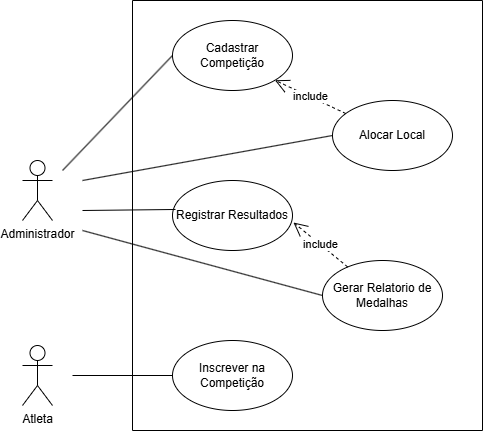

The diagram above was exported from draw.io. Its source (the exported page's mxGraphModel, read from the mxfile embedded in the PNG):
<mxGraphModel dx="1114" dy="566" grid="1" gridSize="10" guides="1" tooltips="1" connect="1" arrows="1" fold="1" page="1" pageScale="1" pageWidth="827" pageHeight="1169" math="0" shadow="0">
  <root>
    <mxCell id="0" />
    <mxCell id="1" parent="0" />
    <mxCell id="wYLhbUGFcpA3OBlEljk2-1" value="Administrador" style="shape=umlActor;verticalLabelPosition=bottom;verticalAlign=top;html=1;outlineConnect=0;" vertex="1" parent="1">
      <mxGeometry x="140" y="360" width="30" height="60" as="geometry" />
    </mxCell>
    <mxCell id="wYLhbUGFcpA3OBlEljk2-2" value="Atleta" style="shape=umlActor;verticalLabelPosition=bottom;verticalAlign=top;html=1;outlineConnect=0;" vertex="1" parent="1">
      <mxGeometry x="140" y="545" width="30" height="60" as="geometry" />
    </mxCell>
    <mxCell id="wYLhbUGFcpA3OBlEljk2-4" value="Cadastrar Competição" style="ellipse;whiteSpace=wrap;html=1;" vertex="1" parent="1">
      <mxGeometry x="290" y="220" width="120" height="70" as="geometry" />
    </mxCell>
    <mxCell id="wYLhbUGFcpA3OBlEljk2-5" value="Alocar Local" style="ellipse;whiteSpace=wrap;html=1;" vertex="1" parent="1">
      <mxGeometry x="450" y="300" width="120" height="70" as="geometry" />
    </mxCell>
    <mxCell id="wYLhbUGFcpA3OBlEljk2-6" value="Registrar Resultados" style="ellipse;whiteSpace=wrap;html=1;" vertex="1" parent="1">
      <mxGeometry x="290" y="380" width="120" height="70" as="geometry" />
    </mxCell>
    <mxCell id="wYLhbUGFcpA3OBlEljk2-7" value="&lt;span&gt;&lt;/span&gt;&lt;span&gt;&lt;/span&gt;&lt;span style=&quot;white-space-collapse: preserve;&quot;&gt;Gerar Relatorio de Medalhas&lt;/span&gt;" style="ellipse;whiteSpace=wrap;html=1;" vertex="1" parent="1">
      <mxGeometry x="440" y="460" width="120" height="70" as="geometry" />
    </mxCell>
    <mxCell id="wYLhbUGFcpA3OBlEljk2-8" value="&lt;span&gt;&lt;/span&gt;&lt;span&gt;&lt;/span&gt;&lt;span&gt;&lt;/span&gt;&lt;span style=&quot;white-space-collapse: preserve;&quot;&gt;Inscrever na Competição&lt;/span&gt;" style="ellipse;whiteSpace=wrap;html=1;" vertex="1" parent="1">
      <mxGeometry x="290" y="540" width="120" height="70" as="geometry" />
    </mxCell>
    <mxCell id="wYLhbUGFcpA3OBlEljk2-11" value="" style="endArrow=none;html=1;rounded=0;entryX=0;entryY=0.5;entryDx=0;entryDy=0;" edge="1" parent="1" target="wYLhbUGFcpA3OBlEljk2-4">
      <mxGeometry width="50" height="50" relative="1" as="geometry">
        <mxPoint x="180" y="370" as="sourcePoint" />
        <mxPoint x="250" y="330" as="targetPoint" />
      </mxGeometry>
    </mxCell>
    <mxCell id="wYLhbUGFcpA3OBlEljk2-13" value="" style="endArrow=none;html=1;rounded=0;entryX=0.025;entryY=0.414;entryDx=0;entryDy=0;entryPerimeter=0;" edge="1" parent="1" target="wYLhbUGFcpA3OBlEljk2-6">
      <mxGeometry width="50" height="50" relative="1" as="geometry">
        <mxPoint x="200" y="410" as="sourcePoint" />
        <mxPoint x="320" y="295" as="targetPoint" />
      </mxGeometry>
    </mxCell>
    <mxCell id="wYLhbUGFcpA3OBlEljk2-14" value="" style="endArrow=none;html=1;rounded=0;entryX=0;entryY=0.5;entryDx=0;entryDy=0;" edge="1" parent="1" target="wYLhbUGFcpA3OBlEljk2-7">
      <mxGeometry width="50" height="50" relative="1" as="geometry">
        <mxPoint x="200" y="430" as="sourcePoint" />
        <mxPoint x="330" y="305" as="targetPoint" />
      </mxGeometry>
    </mxCell>
    <mxCell id="wYLhbUGFcpA3OBlEljk2-15" value="" style="endArrow=none;html=1;rounded=0;entryX=0;entryY=0.5;entryDx=0;entryDy=0;" edge="1" parent="1" target="wYLhbUGFcpA3OBlEljk2-8">
      <mxGeometry width="50" height="50" relative="1" as="geometry">
        <mxPoint x="190" y="575" as="sourcePoint" />
        <mxPoint x="310" y="545" as="targetPoint" />
      </mxGeometry>
    </mxCell>
    <mxCell id="wYLhbUGFcpA3OBlEljk2-18" value="" style="endArrow=none;html=1;rounded=0;" edge="1" parent="1">
      <mxGeometry width="50" height="50" relative="1" as="geometry">
        <mxPoint x="600" y="630" as="sourcePoint" />
        <mxPoint x="600" y="200" as="targetPoint" />
      </mxGeometry>
    </mxCell>
    <mxCell id="wYLhbUGFcpA3OBlEljk2-19" value="" style="endArrow=none;html=1;rounded=0;" edge="1" parent="1">
      <mxGeometry width="50" height="50" relative="1" as="geometry">
        <mxPoint x="250" y="630" as="sourcePoint" />
        <mxPoint x="250" y="200" as="targetPoint" />
      </mxGeometry>
    </mxCell>
    <mxCell id="wYLhbUGFcpA3OBlEljk2-20" value="" style="endArrow=none;html=1;rounded=0;" edge="1" parent="1">
      <mxGeometry width="50" height="50" relative="1" as="geometry">
        <mxPoint x="250" y="200" as="sourcePoint" />
        <mxPoint x="600" y="200" as="targetPoint" />
      </mxGeometry>
    </mxCell>
    <mxCell id="wYLhbUGFcpA3OBlEljk2-21" value="" style="endArrow=none;html=1;rounded=0;" edge="1" parent="1">
      <mxGeometry width="50" height="50" relative="1" as="geometry">
        <mxPoint x="250" y="630" as="sourcePoint" />
        <mxPoint x="600" y="630" as="targetPoint" />
      </mxGeometry>
    </mxCell>
    <mxCell id="wYLhbUGFcpA3OBlEljk2-27" value="include" style="endArrow=open;endSize=12;dashed=1;html=1;rounded=0;entryX=1;entryY=1;entryDx=0;entryDy=0;" edge="1" parent="1" source="wYLhbUGFcpA3OBlEljk2-5" target="wYLhbUGFcpA3OBlEljk2-4">
      <mxGeometry width="160" relative="1" as="geometry">
        <mxPoint x="430" y="320" as="sourcePoint" />
        <mxPoint x="590" y="320" as="targetPoint" />
      </mxGeometry>
    </mxCell>
    <mxCell id="wYLhbUGFcpA3OBlEljk2-28" value="" style="endArrow=none;html=1;rounded=0;entryX=0;entryY=0.5;entryDx=0;entryDy=0;" edge="1" parent="1" target="wYLhbUGFcpA3OBlEljk2-5">
      <mxGeometry width="50" height="50" relative="1" as="geometry">
        <mxPoint x="200" y="380" as="sourcePoint" />
        <mxPoint x="430" y="330" as="targetPoint" />
      </mxGeometry>
    </mxCell>
    <mxCell id="wYLhbUGFcpA3OBlEljk2-29" value="include" style="endArrow=open;endSize=12;dashed=1;html=1;rounded=0;entryX=1.008;entryY=0.6;entryDx=0;entryDy=0;entryPerimeter=0;" edge="1" parent="1" source="wYLhbUGFcpA3OBlEljk2-7" target="wYLhbUGFcpA3OBlEljk2-6">
      <mxGeometry width="160" relative="1" as="geometry">
        <mxPoint x="461" y="315" as="sourcePoint" />
        <mxPoint x="402" y="290" as="targetPoint" />
        <Array as="points" />
      </mxGeometry>
    </mxCell>
  </root>
</mxGraphModel>